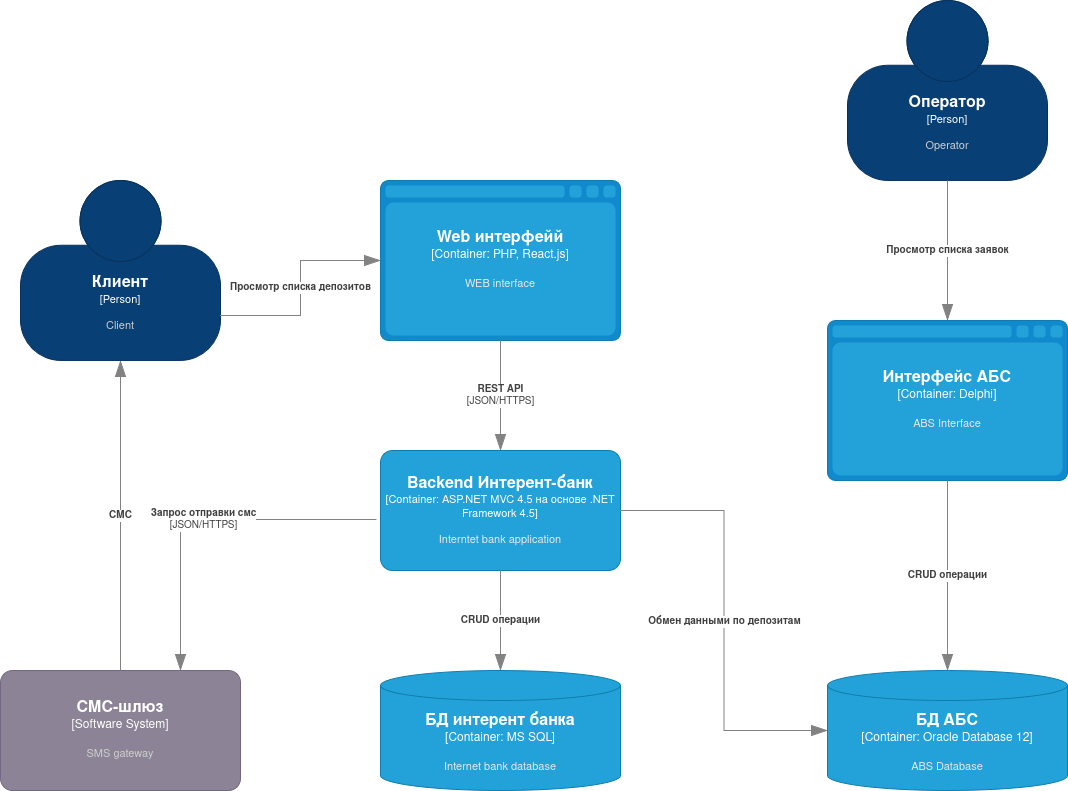

The diagram above was exported from draw.io. Its source (the exported page's mxGraphModel, read from the mxfile embedded in the PNG):
<mxGraphModel dx="2901" dy="2331" grid="1" gridSize="10" guides="1" tooltips="1" connect="1" arrows="1" fold="1" page="1" pageScale="1" pageWidth="827" pageHeight="1169" math="0" shadow="0">
  <root>
    <mxCell id="0" />
    <mxCell id="1" parent="0" />
    <object placeholders="1" c4Name="Клиент" c4Type="Person" c4Description="Client" label="&lt;font style=&quot;font-size: 16px&quot;&gt;&lt;b&gt;%c4Name%&lt;/b&gt;&lt;/font&gt;&lt;div&gt;[%c4Type%]&lt;/div&gt;&lt;br&gt;&lt;div&gt;&lt;font style=&quot;font-size: 11px&quot;&gt;&lt;font color=&quot;#cccccc&quot;&gt;%c4Description%&lt;/font&gt;&lt;/div&gt;" id="sZ7PwMeGSnANZIz2PrDy-1">
      <mxCell style="html=1;fontSize=11;dashed=0;whiteSpace=wrap;fillColor=#083F75;strokeColor=#06315C;fontColor=#ffffff;shape=mxgraph.c4.person2;align=center;metaEdit=1;points=[[0.5,0,0],[1,0.5,0],[1,0.75,0],[0.75,1,0],[0.5,1,0],[0.25,1,0],[0,0.75,0],[0,0.5,0]];resizable=0;" vertex="1" parent="1">
        <mxGeometry width="200" height="180" as="geometry" />
      </mxCell>
    </object>
    <object placeholders="1" c4Name="Web интерфейй" c4Type="Container" c4Technology="PHP, React.js" c4Description="WEB interface" label="&lt;font style=&quot;font-size: 16px&quot;&gt;&lt;b&gt;%c4Name%&lt;/b&gt;&lt;/font&gt;&lt;div&gt;[%c4Type%:&amp;nbsp;%c4Technology%]&lt;/div&gt;&lt;br&gt;&lt;div&gt;&lt;font style=&quot;font-size: 11px&quot;&gt;&lt;font color=&quot;#E6E6E6&quot;&gt;%c4Description%&lt;/font&gt;&lt;/div&gt;" id="sZ7PwMeGSnANZIz2PrDy-4">
      <mxCell style="shape=mxgraph.c4.webBrowserContainer2;whiteSpace=wrap;html=1;boundedLbl=1;rounded=0;labelBackgroundColor=none;strokeColor=#118ACD;fillColor=#23A2D9;strokeColor=#118ACD;strokeColor2=#0E7DAD;fontSize=12;fontColor=#ffffff;align=center;metaEdit=1;points=[[0.5,0,0],[1,0.25,0],[1,0.5,0],[1,0.75,0],[0.5,1,0],[0,0.75,0],[0,0.5,0],[0,0.25,0]];resizable=0;" vertex="1" parent="1">
        <mxGeometry x="360" width="240" height="160" as="geometry" />
      </mxCell>
    </object>
    <object placeholders="1" c4Name="Backend Интерент-банк" c4Type="Container" c4Technology="ASP.NET MVC 4.5 на основе .NET Framework 4.5" c4Description="Interntet bank application" label="&lt;font style=&quot;font-size: 16px&quot;&gt;&lt;b&gt;%c4Name%&lt;/b&gt;&lt;/font&gt;&lt;div&gt;[%c4Type%: %c4Technology%]&lt;/div&gt;&lt;br&gt;&lt;div&gt;&lt;font style=&quot;font-size: 11px&quot;&gt;&lt;font color=&quot;#E6E6E6&quot;&gt;%c4Description%&lt;/font&gt;&lt;/div&gt;" id="sZ7PwMeGSnANZIz2PrDy-5">
      <mxCell style="rounded=1;whiteSpace=wrap;html=1;fontSize=11;labelBackgroundColor=none;fillColor=#23A2D9;fontColor=#ffffff;align=center;arcSize=10;strokeColor=#0E7DAD;metaEdit=1;resizable=0;points=[[0.25,0,0],[0.5,0,0],[0.75,0,0],[1,0.25,0],[1,0.5,0],[1,0.75,0],[0.75,1,0],[0.5,1,0],[0.25,1,0],[0,0.75,0],[0,0.5,0],[0,0.25,0]];" vertex="1" parent="1">
        <mxGeometry x="360" y="270" width="240" height="120" as="geometry" />
      </mxCell>
    </object>
    <object placeholders="1" c4Name="БД интерент банка" c4Type="Container" c4Technology="MS SQL" c4Description="Internet bank database" label="&lt;font style=&quot;font-size: 16px&quot;&gt;&lt;b&gt;%c4Name%&lt;/b&gt;&lt;/font&gt;&lt;div&gt;[%c4Type%:&amp;nbsp;%c4Technology%]&lt;/div&gt;&lt;br&gt;&lt;div&gt;&lt;font style=&quot;font-size: 11px&quot;&gt;&lt;font color=&quot;#E6E6E6&quot;&gt;%c4Description%&lt;/font&gt;&lt;/div&gt;" id="sZ7PwMeGSnANZIz2PrDy-6">
      <mxCell style="shape=cylinder3;size=15;whiteSpace=wrap;html=1;boundedLbl=1;rounded=0;labelBackgroundColor=none;fillColor=#23A2D9;fontSize=12;fontColor=#ffffff;align=center;strokeColor=#0E7DAD;metaEdit=1;points=[[0.5,0,0],[1,0.25,0],[1,0.5,0],[1,0.75,0],[0.5,1,0],[0,0.75,0],[0,0.5,0],[0,0.25,0]];resizable=0;" vertex="1" parent="1">
        <mxGeometry x="360" y="490" width="240" height="120" as="geometry" />
      </mxCell>
    </object>
    <object placeholders="1" c4Name="БД АБС" c4Type="Container" c4Technology="Oracle Database 12" c4Description="ABS Database" label="&lt;font style=&quot;font-size: 16px&quot;&gt;&lt;b&gt;%c4Name%&lt;/b&gt;&lt;/font&gt;&lt;div&gt;[%c4Type%:&amp;nbsp;%c4Technology%]&lt;/div&gt;&lt;br&gt;&lt;div&gt;&lt;font style=&quot;font-size: 11px&quot;&gt;&lt;font color=&quot;#E6E6E6&quot;&gt;%c4Description%&lt;/font&gt;&lt;/div&gt;" id="sZ7PwMeGSnANZIz2PrDy-7">
      <mxCell style="shape=cylinder3;size=15;whiteSpace=wrap;html=1;boundedLbl=1;rounded=0;labelBackgroundColor=none;fillColor=#23A2D9;fontSize=12;fontColor=#ffffff;align=center;strokeColor=#0E7DAD;metaEdit=1;points=[[0.5,0,0],[1,0.25,0],[1,0.5,0],[1,0.75,0],[0.5,1,0],[0,0.75,0],[0,0.5,0],[0,0.25,0]];resizable=0;" vertex="1" parent="1">
        <mxGeometry x="807" y="490" width="240" height="120" as="geometry" />
      </mxCell>
    </object>
    <object placeholders="1" c4Name="Интерфейс АБС" c4Type="Container" c4Technology="Delphi" c4Description="ABS Interface" label="&lt;font style=&quot;font-size: 16px&quot;&gt;&lt;b&gt;%c4Name%&lt;/b&gt;&lt;/font&gt;&lt;div&gt;[%c4Type%:&amp;nbsp;%c4Technology%]&lt;/div&gt;&lt;br&gt;&lt;div&gt;&lt;font style=&quot;font-size: 11px&quot;&gt;&lt;font color=&quot;#E6E6E6&quot;&gt;%c4Description%&lt;/font&gt;&lt;/div&gt;" id="sZ7PwMeGSnANZIz2PrDy-8">
      <mxCell style="shape=mxgraph.c4.webBrowserContainer2;whiteSpace=wrap;html=1;boundedLbl=1;rounded=0;labelBackgroundColor=none;strokeColor=#118ACD;fillColor=#23A2D9;strokeColor=#118ACD;strokeColor2=#0E7DAD;fontSize=12;fontColor=#ffffff;align=center;metaEdit=1;points=[[0.5,0,0],[1,0.25,0],[1,0.5,0],[1,0.75,0],[0.5,1,0],[0,0.75,0],[0,0.5,0],[0,0.25,0]];resizable=0;" vertex="1" parent="1">
        <mxGeometry x="807" y="140" width="240" height="160" as="geometry" />
      </mxCell>
    </object>
    <object placeholders="1" c4Name="Оператор" c4Type="Person" c4Description="Operator" label="&lt;font style=&quot;font-size: 16px&quot;&gt;&lt;b&gt;%c4Name%&lt;/b&gt;&lt;/font&gt;&lt;div&gt;[%c4Type%]&lt;/div&gt;&lt;br&gt;&lt;div&gt;&lt;font style=&quot;font-size: 11px&quot;&gt;&lt;font color=&quot;#cccccc&quot;&gt;%c4Description%&lt;/font&gt;&lt;/div&gt;" id="sZ7PwMeGSnANZIz2PrDy-9">
      <mxCell style="html=1;fontSize=11;dashed=0;whiteSpace=wrap;fillColor=#083F75;strokeColor=#06315C;fontColor=#ffffff;shape=mxgraph.c4.person2;align=center;metaEdit=1;points=[[0.5,0,0],[1,0.5,0],[1,0.75,0],[0.75,1,0],[0.5,1,0],[0.25,1,0],[0,0.75,0],[0,0.5,0]];resizable=0;" vertex="1" parent="1">
        <mxGeometry x="827" y="-180" width="200" height="180" as="geometry" />
      </mxCell>
    </object>
    <object placeholders="1" c4Name="СМС-шлюз" c4Type="Software System" c4Description="SMS gateway" label="&lt;font style=&quot;font-size: 16px&quot;&gt;&lt;b&gt;%c4Name%&lt;/b&gt;&lt;/font&gt;&lt;div&gt;[%c4Type%]&lt;/div&gt;&lt;br&gt;&lt;div&gt;&lt;font style=&quot;font-size: 11px&quot;&gt;&lt;font color=&quot;#cccccc&quot;&gt;%c4Description%&lt;/font&gt;&lt;/div&gt;" id="sZ7PwMeGSnANZIz2PrDy-11">
      <mxCell style="rounded=1;whiteSpace=wrap;html=1;labelBackgroundColor=none;fillColor=#8C8496;fontColor=#ffffff;align=center;arcSize=10;strokeColor=#736782;metaEdit=1;resizable=0;points=[[0.25,0,0],[0.5,0,0],[0.75,0,0],[1,0.25,0],[1,0.5,0],[1,0.75,0],[0.75,1,0],[0.5,1,0],[0.25,1,0],[0,0.75,0],[0,0.5,0],[0,0.25,0]];" vertex="1" parent="1">
        <mxGeometry x="-20" y="490" width="240" height="120" as="geometry" />
      </mxCell>
    </object>
    <object placeholders="1" c4Type="Relationship" c4Description="СМС" label="&lt;div style=&quot;text-align: left&quot;&gt;&lt;div style=&quot;text-align: center&quot;&gt;&lt;b&gt;%c4Description%&lt;/b&gt;&lt;/div&gt;" id="sZ7PwMeGSnANZIz2PrDy-12">
      <mxCell style="endArrow=blockThin;html=1;fontSize=10;fontColor=#404040;strokeWidth=1;endFill=1;strokeColor=#828282;elbow=vertical;metaEdit=1;endSize=14;startSize=14;jumpStyle=arc;jumpSize=16;rounded=0;edgeStyle=orthogonalEdgeStyle;exitX=0.5;exitY=0;exitDx=0;exitDy=0;exitPerimeter=0;entryX=0.5;entryY=1;entryDx=0;entryDy=0;entryPerimeter=0;" edge="1" parent="1" source="sZ7PwMeGSnANZIz2PrDy-11" target="sZ7PwMeGSnANZIz2PrDy-1">
        <mxGeometry width="240" relative="1" as="geometry">
          <mxPoint x="250" y="350" as="sourcePoint" />
          <mxPoint x="490" y="350" as="targetPoint" />
        </mxGeometry>
      </mxCell>
    </object>
    <object placeholders="1" c4Type="Relationship" c4Technology="JSON/HTTPS" c4Description="Запрос отправки смс" label="&lt;div style=&quot;text-align: left&quot;&gt;&lt;div style=&quot;text-align: center&quot;&gt;&lt;b&gt;%c4Description%&lt;/b&gt;&lt;/div&gt;&lt;div style=&quot;text-align: center&quot;&gt;[%c4Technology%]&lt;/div&gt;&lt;/div&gt;" id="sZ7PwMeGSnANZIz2PrDy-13">
      <mxCell style="endArrow=blockThin;html=1;fontSize=10;fontColor=#404040;strokeWidth=1;endFill=1;strokeColor=#828282;elbow=vertical;metaEdit=1;endSize=14;startSize=14;jumpStyle=arc;jumpSize=16;rounded=0;edgeStyle=orthogonalEdgeStyle;entryX=0.75;entryY=0;entryDx=0;entryDy=0;entryPerimeter=0;exitX=-0.017;exitY=0.575;exitDx=0;exitDy=0;exitPerimeter=0;" edge="1" parent="1" source="sZ7PwMeGSnANZIz2PrDy-5" target="sZ7PwMeGSnANZIz2PrDy-11">
        <mxGeometry width="240" relative="1" as="geometry">
          <mxPoint x="250" y="350" as="sourcePoint" />
          <mxPoint x="490" y="350" as="targetPoint" />
        </mxGeometry>
      </mxCell>
    </object>
    <object placeholders="1" c4Type="Relationship" c4Description="Просмотр списка депозитов" label="&lt;div style=&quot;text-align: left&quot;&gt;&lt;div style=&quot;text-align: center&quot;&gt;&lt;b&gt;%c4Description%&lt;/b&gt;&lt;/div&gt;" id="sZ7PwMeGSnANZIz2PrDy-14">
      <mxCell style="endArrow=blockThin;html=1;fontSize=10;fontColor=#404040;strokeWidth=1;endFill=1;strokeColor=#828282;elbow=vertical;metaEdit=1;endSize=14;startSize=14;jumpStyle=arc;jumpSize=16;rounded=0;edgeStyle=orthogonalEdgeStyle;exitX=1;exitY=0.75;exitDx=0;exitDy=0;exitPerimeter=0;entryX=0;entryY=0.5;entryDx=0;entryDy=0;entryPerimeter=0;" edge="1" parent="1" source="sZ7PwMeGSnANZIz2PrDy-1" target="sZ7PwMeGSnANZIz2PrDy-4">
        <mxGeometry width="240" relative="1" as="geometry">
          <mxPoint x="120" y="190" as="sourcePoint" />
          <mxPoint x="120" y="330" as="targetPoint" />
        </mxGeometry>
      </mxCell>
    </object>
    <object placeholders="1" c4Type="Relationship" c4Technology="JSON/HTTPS" c4Description="REST API" label="&lt;div style=&quot;text-align: left&quot;&gt;&lt;div style=&quot;text-align: center&quot;&gt;&lt;b&gt;%c4Description%&lt;/b&gt;&lt;/div&gt;&lt;div style=&quot;text-align: center&quot;&gt;[%c4Technology%]&lt;/div&gt;&lt;/div&gt;" id="sZ7PwMeGSnANZIz2PrDy-15">
      <mxCell style="endArrow=blockThin;html=1;fontSize=10;fontColor=#404040;strokeWidth=1;endFill=1;strokeColor=#828282;elbow=vertical;metaEdit=1;endSize=14;startSize=14;jumpStyle=arc;jumpSize=16;rounded=0;edgeStyle=orthogonalEdgeStyle;exitX=0.5;exitY=1;exitDx=0;exitDy=0;exitPerimeter=0;entryX=0.5;entryY=0;entryDx=0;entryDy=0;entryPerimeter=0;" edge="1" parent="1" source="sZ7PwMeGSnANZIz2PrDy-4" target="sZ7PwMeGSnANZIz2PrDy-5">
        <mxGeometry width="240" relative="1" as="geometry">
          <mxPoint x="240" y="390" as="sourcePoint" />
          <mxPoint x="540" y="260" as="targetPoint" />
        </mxGeometry>
      </mxCell>
    </object>
    <object placeholders="1" c4Type="Relationship" c4Description="CRUD операции" label="&lt;div style=&quot;text-align: left&quot;&gt;&lt;div style=&quot;text-align: center&quot;&gt;&lt;b&gt;%c4Description%&lt;/b&gt;&lt;/div&gt;" id="sZ7PwMeGSnANZIz2PrDy-16">
      <mxCell style="endArrow=blockThin;html=1;fontSize=10;fontColor=#404040;strokeWidth=1;endFill=1;strokeColor=#828282;elbow=vertical;metaEdit=1;endSize=14;startSize=14;jumpStyle=arc;jumpSize=16;rounded=0;edgeStyle=orthogonalEdgeStyle;exitX=0.5;exitY=1;exitDx=0;exitDy=0;exitPerimeter=0;entryX=0.5;entryY=0;entryDx=0;entryDy=0;entryPerimeter=0;" edge="1" parent="1" source="sZ7PwMeGSnANZIz2PrDy-5" target="sZ7PwMeGSnANZIz2PrDy-6">
        <mxGeometry width="240" relative="1" as="geometry">
          <mxPoint x="300" y="350" as="sourcePoint" />
          <mxPoint x="540" y="350" as="targetPoint" />
        </mxGeometry>
      </mxCell>
    </object>
    <object placeholders="1" c4Type="Relationship" c4Description="Просмотр списка заявок" label="&lt;div style=&quot;text-align: left&quot;&gt;&lt;div style=&quot;text-align: center&quot;&gt;&lt;b&gt;%c4Description%&lt;/b&gt;&lt;/div&gt;" id="sZ7PwMeGSnANZIz2PrDy-18">
      <mxCell style="endArrow=blockThin;html=1;fontSize=10;fontColor=#404040;strokeWidth=1;endFill=1;strokeColor=#828282;elbow=vertical;metaEdit=1;endSize=14;startSize=14;jumpStyle=arc;jumpSize=16;rounded=0;edgeStyle=orthogonalEdgeStyle;exitX=0.5;exitY=1;exitDx=0;exitDy=0;exitPerimeter=0;entryX=0.5;entryY=0;entryDx=0;entryDy=0;entryPerimeter=0;" edge="1" parent="1" source="sZ7PwMeGSnANZIz2PrDy-9" target="sZ7PwMeGSnANZIz2PrDy-8">
        <mxGeometry width="240" relative="1" as="geometry">
          <mxPoint x="590" y="190" as="sourcePoint" />
          <mxPoint x="590" y="330" as="targetPoint" />
        </mxGeometry>
      </mxCell>
    </object>
    <object placeholders="1" c4Type="Relationship" c4Description="CRUD операции" label="&lt;div style=&quot;text-align: left&quot;&gt;&lt;div style=&quot;text-align: center&quot;&gt;&lt;b&gt;%c4Description%&lt;/b&gt;&lt;/div&gt;" id="sZ7PwMeGSnANZIz2PrDy-19">
      <mxCell style="endArrow=blockThin;html=1;fontSize=10;fontColor=#404040;strokeWidth=1;endFill=1;strokeColor=#828282;elbow=vertical;metaEdit=1;endSize=14;startSize=14;jumpStyle=arc;jumpSize=16;rounded=0;edgeStyle=orthogonalEdgeStyle;exitX=0.5;exitY=1;exitDx=0;exitDy=0;exitPerimeter=0;entryX=0.5;entryY=0;entryDx=0;entryDy=0;entryPerimeter=0;" edge="1" parent="1" source="sZ7PwMeGSnANZIz2PrDy-8" target="sZ7PwMeGSnANZIz2PrDy-7">
        <mxGeometry width="240" relative="1" as="geometry">
          <mxPoint x="490" y="400" as="sourcePoint" />
          <mxPoint x="490" y="500" as="targetPoint" />
        </mxGeometry>
      </mxCell>
    </object>
    <object placeholders="1" c4Type="Relationship" c4Description="Обмен данными по депозитам" label="&lt;div style=&quot;text-align: left&quot;&gt;&lt;div style=&quot;text-align: center&quot;&gt;&lt;b&gt;%c4Description%&lt;/b&gt;&lt;/div&gt;" id="sZ7PwMeGSnANZIz2PrDy-20">
      <mxCell style="endArrow=blockThin;html=1;fontSize=10;fontColor=#404040;strokeWidth=1;endFill=1;strokeColor=#828282;elbow=vertical;metaEdit=1;endSize=14;startSize=14;jumpStyle=arc;jumpSize=16;rounded=0;edgeStyle=orthogonalEdgeStyle;exitX=1;exitY=0.5;exitDx=0;exitDy=0;exitPerimeter=0;entryX=0;entryY=0.5;entryDx=0;entryDy=0;entryPerimeter=0;" edge="1" parent="1" source="sZ7PwMeGSnANZIz2PrDy-5" target="sZ7PwMeGSnANZIz2PrDy-7">
        <mxGeometry width="240" relative="1" as="geometry">
          <mxPoint x="937" y="310" as="sourcePoint" />
          <mxPoint x="937" y="500" as="targetPoint" />
        </mxGeometry>
      </mxCell>
    </object>
  </root>
</mxGraphModel>